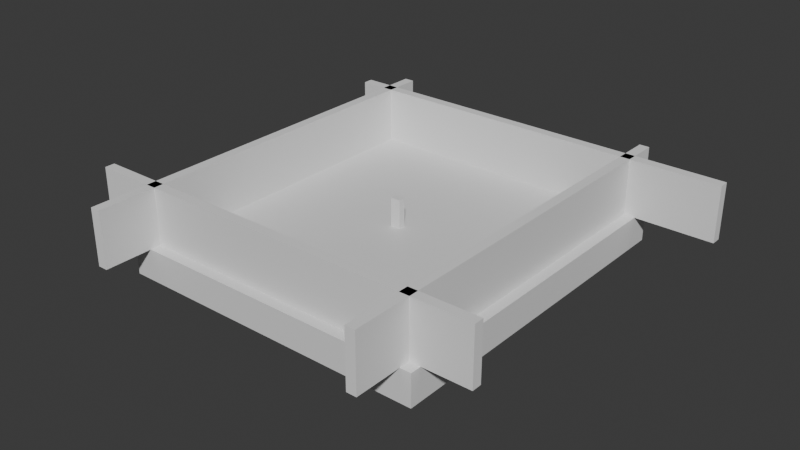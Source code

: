 # Source: level.blend  (saved by Blender 5.2.44; exported with 4.5.12 LTS)
import bpy
from mathutils import Matrix  # noqa: F401  (used for matrix-valued properties, if any)

bpy.ops.wm.read_factory_settings(use_empty=True)
scene = bpy.context.scene
scene.name = 'Scene'

# ---- collections
col_collection = bpy.data.collections.new('Collection'); scene.collection.children.link(col_collection)

# ---- materials (node trees are filled in below, after node groups)
mat_material = bpy.data.materials.new('Material')
mat_material.alpha_threshold = 0.0
mat_material.use_backface_culling_lightprobe_volume = False
mat_material.roughness = 0.5
mat_material.line_color = (0.0, 0.0, 0.0, 1.0)

# ---- material node trees
mat_material.use_nodes = True; mat_material.node_tree.nodes.clear()
_N = mat_material.node_tree.nodes; _L = mat_material.node_tree.links
n0 = _N.new('ShaderNodeOutputMaterial'); n0.name = 'Material Output'; n0.location = (200, 100)
n1 = _N.new('ShaderNodeBsdfPrincipled'); n1.name = 'Principled BSDF'; n1.location = (-200, 100)
n1.inputs[10].default_value = 0.005
_L.new(n1.outputs[0], n0.inputs[0])
n0.is_active_output = True

# ---- world
world_world = bpy.data.worlds.new('World'); scene.world = world_world
world_world.use_nodes = True; world_world.node_tree.nodes.clear()
_N = world_world.node_tree.nodes; _L = world_world.node_tree.links
n0 = _N.new('ShaderNodeOutputWorld'); n0.name = 'World Output'; n0.location = (200, 100)
n1 = _N.new('ShaderNodeBackground'); n1.name = 'Background'; n1.location = (-200, 100)
n1.inputs[0].default_value = (0.05088, 0.05088, 0.05088, 1.0)
_L.new(n1.outputs[0], n0.inputs[0])
n0.is_active_output = True
world_world.color = (0.05088, 0.05088, 0.05088)
world_world.sun_shadow_jitter_overblur = 0.0

# ---- meshes
me_cube = bpy.data.meshes.new('Cube')
me_cube.from_pydata([(1.0, 1.0, 1.0), (1.0, 1.0, -1.0), (1.0, -1.0, 1.0), (1.0, -1.0, -1.0), (-1.0, 1.0, 1.0), (-1.0, 1.0, -1.0), (-1.0, -1.0, 1.0), (-1.0, -1.0, -1.0)], [], [(0, 4, 6, 2), (3, 2, 6, 7), (7, 6, 4, 5), (5, 1, 3, 7), (1, 0, 2, 3), (5, 4, 0, 1)])
_uv = me_cube.uv_layers.new(name='UVMap')
_uv.uv.foreach_set('vector', [0.625, 0.5, 0.875, 0.5, 0.875, 0.75, 0.625, 0.75, 0.375, 0.75, 0.625, 0.75, 0.625, 1.0, 0.375, 1.0, 0.375, 0.0, 0.625, 0.0, 0.625, 0.25, 0.375, 0.25, 0.125, 0.5, 0.375, 0.5, 0.375, 0.75, 0.125, 0.75, 0.375, 0.5, 0.625, 0.5, 0.625, 0.75, 0.375, 0.75, 0.375, 0.25, 0.625, 0.25, 0.625, 0.5, 0.375, 0.5])
me_cube.materials.append(mat_material)
me_cube.use_mirror_vertex_groups = False
me_cube.update()
me_cube_005 = bpy.data.meshes.new('Cube.005')
me_cube_005.from_pydata([(-0.32, -0.22, -0.9), (-0.32, -0.22, 0.9), (-0.32, 0.22, -0.9), (-0.32, 0.22, 0.9), (0.32, -0.22, -0.9), (0.32, -0.22, 0.9), (0.32, 0.22, -0.9), (0.32, 0.22, 0.9)], [], [(0, 1, 3, 2), (2, 3, 7, 6), (6, 7, 5, 4), (4, 5, 1, 0), (2, 6, 4, 0), (7, 3, 1, 5)])
_uv = me_cube_005.uv_layers.new(name='UVMap')
_uv.uv.foreach_set('vector', [0.375, 0.0, 0.625, 0.0, 0.625, 0.25, 0.375, 0.25, 0.375, 0.25, 0.625, 0.25, 0.625, 0.5, 0.375, 0.5, 0.375, 0.5, 0.625, 0.5, 0.625, 0.75, 0.375, 0.75, 0.375, 0.75, 0.625, 0.75, 0.625, 1.0, 0.375, 1.0, 0.125, 0.5, 0.375, 0.5, 0.375, 0.75, 0.125, 0.75, 0.625, 0.5, 0.875, 0.5, 0.875, 0.75, 0.625, 0.75])
me_cube_005.update()
me_cube_010 = bpy.data.meshes.new('Cube.010')
me_cube_010.from_pydata([(-0.3129, -3.475, -1.772), (-0.3129, -3.475, 1.772), (-0.3129, 3.475, -1.772), (-0.3129, 3.475, 1.772), (0.3129, -3.475, -1.772), (0.3129, -3.475, 1.772), (0.3129, 3.475, -1.772), (0.3129, 3.475, 1.772)], [], [(0, 1, 3, 2), (2, 3, 7, 6), (6, 7, 5, 4), (4, 5, 1, 0), (2, 6, 4, 0), (7, 3, 1, 5)])
_uv = me_cube_010.uv_layers.new(name='UVMap')
_uv.uv.foreach_set('vector', [0.375, 0.0, 0.625, 0.0, 0.625, 0.25, 0.375, 0.25, 0.375, 0.25, 0.625, 0.25, 0.625, 0.5, 0.375, 0.5, 0.375, 0.5, 0.625, 0.5, 0.625, 0.75, 0.375, 0.75, 0.375, 0.75, 0.625, 0.75, 0.625, 1.0, 0.375, 1.0, 0.125, 0.5, 0.375, 0.5, 0.375, 0.75, 0.125, 0.75, 0.625, 0.5, 0.875, 0.5, 0.875, 0.75, 0.625, 0.75])
me_cube_010.update()
me_cube_011 = bpy.data.meshes.new('Cube.011')
me_cube_011.from_pydata([(-0.3129, -3.475, -1.772), (-0.3129, -3.475, 1.772), (-0.3129, 3.475, -1.772), (-0.3129, 3.475, 1.772), (0.3129, -3.475, -1.772), (0.3129, -3.475, 1.772), (0.3129, 3.475, -1.772), (0.3129, 3.475, 1.772)], [], [(0, 1, 3, 2), (2, 3, 7, 6), (6, 7, 5, 4), (4, 5, 1, 0), (2, 6, 4, 0), (7, 3, 1, 5)])
_uv = me_cube_011.uv_layers.new(name='UVMap')
_uv.uv.foreach_set('vector', [0.375, 0.0, 0.625, 0.0, 0.625, 0.25, 0.375, 0.25, 0.375, 0.25, 0.625, 0.25, 0.625, 0.5, 0.375, 0.5, 0.375, 0.5, 0.625, 0.5, 0.625, 0.75, 0.375, 0.75, 0.375, 0.75, 0.625, 0.75, 0.625, 1.0, 0.375, 1.0, 0.125, 0.5, 0.375, 0.5, 0.375, 0.75, 0.125, 0.75, 0.625, 0.5, 0.875, 0.5, 0.875, 0.75, 0.625, 0.75])
me_cube_011.update()
me_cube_012 = bpy.data.meshes.new('Cube.012')
me_cube_012.from_pydata([(-0.3129, -3.475, -1.772), (-0.3129, -3.475, 1.772), (-0.3129, 3.475, -1.772), (-0.3129, 3.475, 1.772), (0.3129, -3.475, -1.772), (0.3129, -3.475, 1.772), (0.3129, 3.475, -1.772), (0.3129, 3.475, 1.772)], [], [(0, 1, 3, 2), (2, 3, 7, 6), (6, 7, 5, 4), (4, 5, 1, 0), (2, 6, 4, 0), (7, 3, 1, 5)])
_uv = me_cube_012.uv_layers.new(name='UVMap')
_uv.uv.foreach_set('vector', [0.375, 0.0, 0.625, 0.0, 0.625, 0.25, 0.375, 0.25, 0.375, 0.25, 0.625, 0.25, 0.625, 0.5, 0.375, 0.5, 0.375, 0.5, 0.625, 0.5, 0.625, 0.75, 0.375, 0.75, 0.375, 0.75, 0.625, 0.75, 0.625, 1.0, 0.375, 1.0, 0.125, 0.5, 0.375, 0.5, 0.375, 0.75, 0.125, 0.75, 0.625, 0.5, 0.875, 0.5, 0.875, 0.75, 0.625, 0.75])
me_cube_012.update()
me_cube_013 = bpy.data.meshes.new('Cube.013')
me_cube_013.from_pydata([(-0.3129, -3.475, -1.772), (-0.3129, -3.475, 1.772), (-0.3129, 3.475, -1.772), (-0.3129, 3.475, 1.772), (0.3129, -3.475, -1.772), (0.3129, -3.475, 1.772), (0.3129, 3.475, -1.772), (0.3129, 3.475, 1.772)], [], [(0, 1, 3, 2), (2, 3, 7, 6), (6, 7, 5, 4), (4, 5, 1, 0), (2, 6, 4, 0), (7, 3, 1, 5)])
_uv = me_cube_013.uv_layers.new(name='UVMap')
_uv.uv.foreach_set('vector', [0.375, 0.0, 0.625, 0.0, 0.625, 0.25, 0.375, 0.25, 0.375, 0.25, 0.625, 0.25, 0.625, 0.5, 0.375, 0.5, 0.375, 0.5, 0.625, 0.5, 0.625, 0.75, 0.375, 0.75, 0.375, 0.75, 0.625, 0.75, 0.625, 1.0, 0.375, 1.0, 0.125, 0.5, 0.375, 0.5, 0.375, 0.75, 0.125, 0.75, 0.625, 0.5, 0.875, 0.5, 0.875, 0.75, 0.625, 0.75])
me_cube_013.update()

# ---- objects
ob_cube = bpy.data.objects.new('Cube', me_cube)
ob_playerspawn = bpy.data.objects.new('PlayerSpawn', None)
ob_cube_005 = bpy.data.objects.new('Cube.005', me_cube_005)
ob_cube_001 = bpy.data.objects.new('Cube.001', me_cube_010)
ob_cube_002 = bpy.data.objects.new('Cube.002', me_cube_011)
ob_cube_003 = bpy.data.objects.new('Cube.003', me_cube_012)
ob_cube_004 = bpy.data.objects.new('Cube.004', me_cube_013)

# ---- transforms, parenting, visibility, modifiers, constraints
ob_cube.location = (0.0, 0.0, 0.0)
ob_cube.scale = (10.0, 11.0, 1.0)
ob_cube.lock_rotations_4d = False
ob_cube.empty_display_type = 'ARROWS'
ob_cube.lineart.crease_threshold = 0.0
ob_playerspawn.location = (0.0, -4.663, 1.0)
ob_cube_005.location = (0.0, 0.0, 1.9)
ob_cube_001.location = (-9.0, -1.0, 2.772)
ob_cube_001.scale = (1.0, 3.741, 1.0)
ob_cube_002.location = (9.0, -1.0, 2.772)
ob_cube_002.scale = (1.0, 3.741, 1.0)
ob_cube_003.location = (2.0, 10.0, 2.772)
ob_cube_003.rotation_euler = (0.0, -0.0, 1.571)
ob_cube_003.scale = (1.0, 3.741, 1.0)
ob_cube_004.location = (0.0, -10.0, 2.772)
ob_cube_004.rotation_euler = (0.0, -0.0, 1.571)
ob_cube_004.scale = (1.0, 3.741, 1.0)

# ---- collection membership
col_collection.objects.link(ob_cube)
col_collection.objects.link(ob_playerspawn)
col_collection.objects.link(ob_cube_005)
col_collection.objects.link(ob_cube_001)
col_collection.objects.link(ob_cube_002)
col_collection.objects.link(ob_cube_003)
col_collection.objects.link(ob_cube_004)

# ---- scene / render settings (as saved in the file)
scene.frame_start = 1; scene.frame_end = 250; scene.frame_set(1)
scene.render.engine = 'BLENDER_EEVEE_NEXT'
scene.render.bake_bias = 0.0
scene.render.bake_samples = 0
scene.render.compositor_device = 'GPU'
scene.eevee.use_volume_custom_range = False
scene.eevee.fast_gi_thickness_near = 0.1
scene.eevee.fast_gi_thickness_far = 0.0
scene.eevee.ray_tracing_options.screen_trace_thickness = 0.1
bpy.context.view_layer.update()

# ---- added for rendering (the .blend has no active camera and no usable light): camera, sun
cam_auto = bpy.data.cameras.new('AutoCamera')
cam_auto.lens = 50.0
cam_auto.sensor_width = 36.0
cam_auto.clip_end = 1000.0
ob_auto_camera = bpy.data.objects.new('AutoCamera', cam_auto)
scene.collection.objects.link(ob_auto_camera)
ob_auto_camera.location = (36.723, -43.8676, 30.3505)
ob_auto_camera.rotation_euler = (1.09748, -7.21219e-08, 0.694738)
scene.camera = ob_auto_camera
light_auto_sun = bpy.data.lights.new('AutoSun', 'SUN')
light_auto_sun.energy = 3.0
light_auto_sun.angle = 0.0523599
ob_auto_sun = bpy.data.objects.new('AutoSun', light_auto_sun)
scene.collection.objects.link(ob_auto_sun)
ob_auto_sun.rotation_euler = (0.872665, 0.174533, 0.523599)
bpy.context.view_layer.update()
